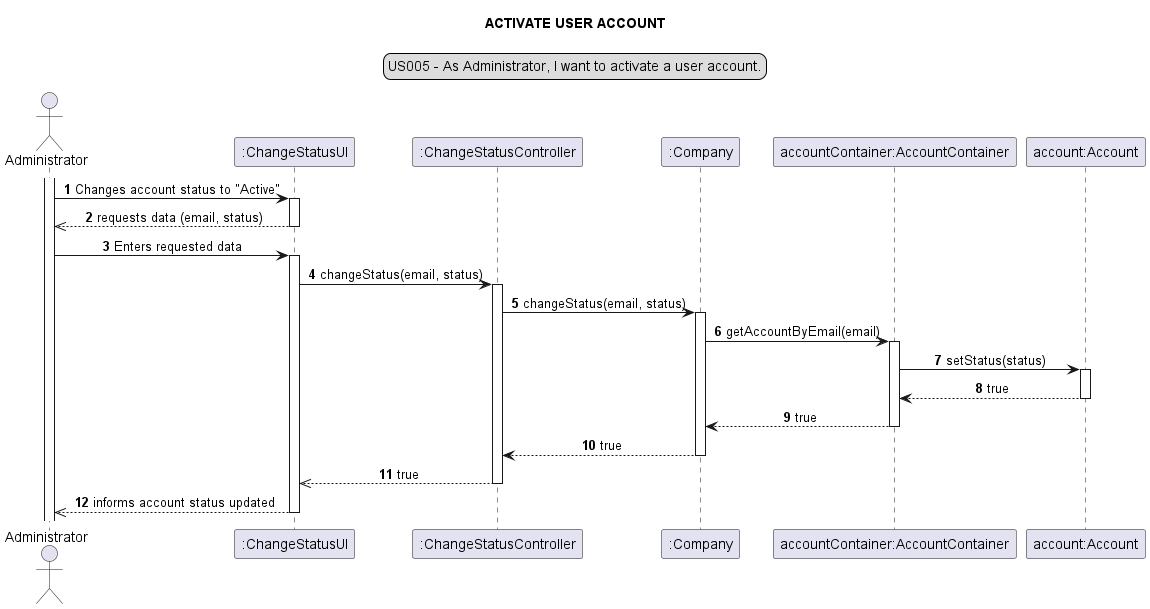

The diagram above was rendered by PlantUML. Its source (embedded in the PNG):
@startuml
legend top
US005 - As Administrator, I want to activate a user account.
end legend
skinparam sequenceMessageAlign center
title ACTIVATE USER ACCOUNT
autonumber
actor "Administrator" as admin
participant ":ChangeStatusUI" as ui
participant ":ChangeStatusController" as controller
participant ":Company" as company
participant "accountContainer:AccountContainer" as container
participant "account:Account" as account

activate admin
admin -> ui : Changes account status to "Active"
activate ui
ui -->> admin: requests data (email, status)
deactivate ui
admin -> ui: Enters requested data
activate ui
ui -> controller: changeStatus(email, status)
activate controller
controller -> company: changeStatus(email, status)
activate company
company -> container: getAccountByEmail(email)
activate container
container -> account: setStatus(status)
activate account
container <-- account: true
deactivate account
container --> company: true
deactivate container
company --> controller: true
deactivate company
controller -->> ui: true
deactivate controller
ui -->> admin: informs account status updated
deactivate ui

@enduml